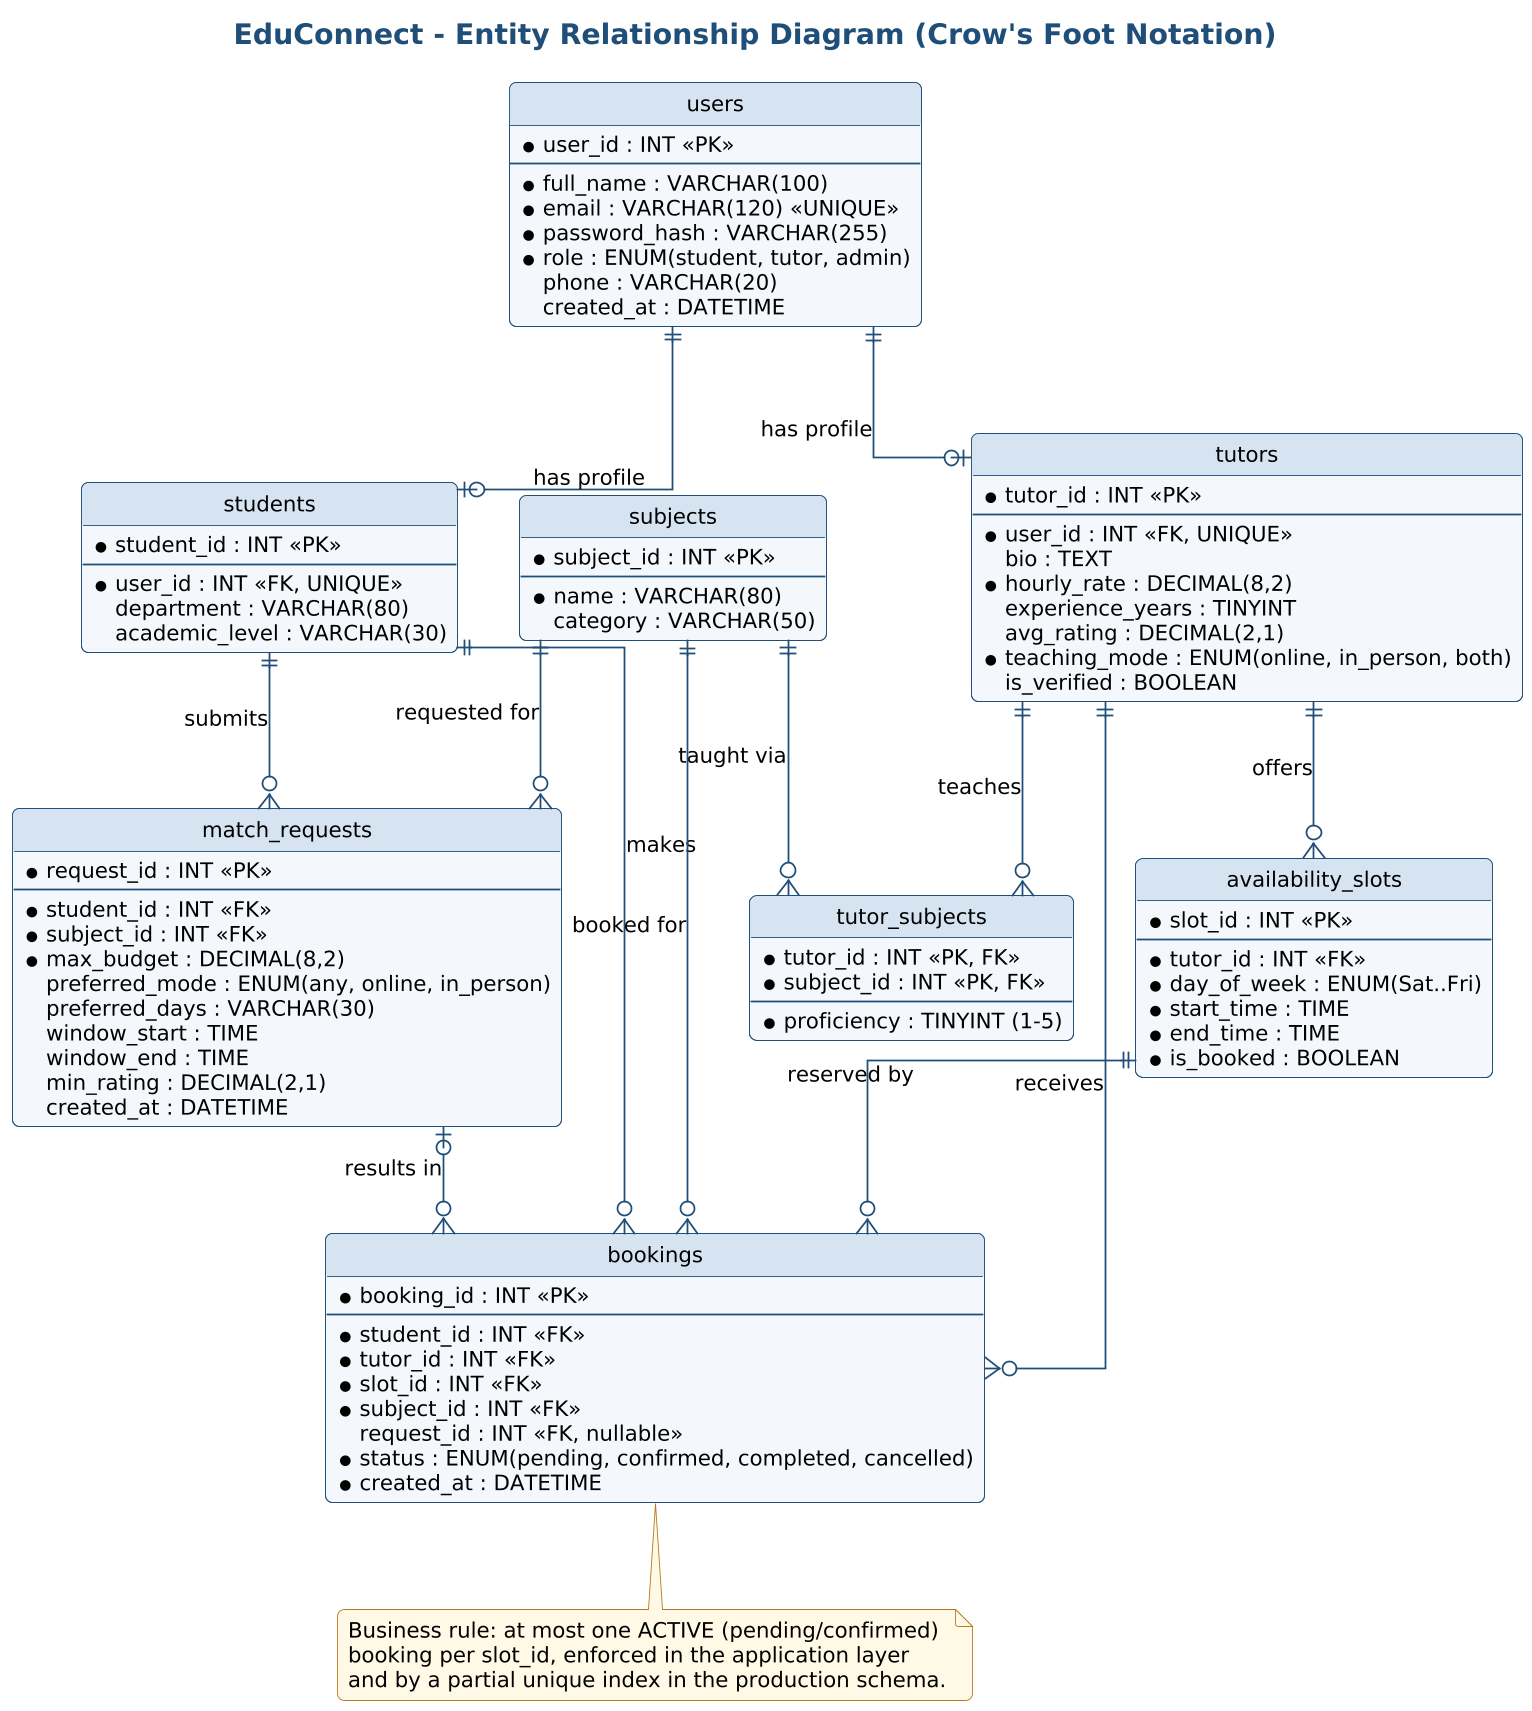

The diagram above was rendered by PlantUML. Its source (embedded in the PNG):
@startuml
!include _style.iuml
title EduConnect - Entity Relationship Diagram (Crow's Foot Notation)
hide circle
skinparam linetype ortho

entity "users" as users {
  * user_id : INT <<PK>>
  --
  * full_name : VARCHAR(100)
  * email : VARCHAR(120) <<UNIQUE>>
  * password_hash : VARCHAR(255)
  * role : ENUM(student, tutor, admin)
  phone : VARCHAR(20)
  created_at : DATETIME
}
entity "students" as students {
  * student_id : INT <<PK>>
  --
  * user_id : INT <<FK, UNIQUE>>
  department : VARCHAR(80)
  academic_level : VARCHAR(30)
}
entity "tutors" as tutors {
  * tutor_id : INT <<PK>>
  --
  * user_id : INT <<FK, UNIQUE>>
  bio : TEXT
  * hourly_rate : DECIMAL(8,2)
  experience_years : TINYINT
  avg_rating : DECIMAL(2,1)
  * teaching_mode : ENUM(online, in_person, both)
  is_verified : BOOLEAN
}
entity "subjects" as subjects {
  * subject_id : INT <<PK>>
  --
  * name : VARCHAR(80)
  category : VARCHAR(50)
}
entity "tutor_subjects" as ts {
  * tutor_id : INT <<PK, FK>>
  * subject_id : INT <<PK, FK>>
  --
  * proficiency : TINYINT (1-5)
}
entity "availability_slots" as slots {
  * slot_id : INT <<PK>>
  --
  * tutor_id : INT <<FK>>
  * day_of_week : ENUM(Sat..Fri)
  * start_time : TIME
  * end_time : TIME
  * is_booked : BOOLEAN
}
entity "match_requests" as req {
  * request_id : INT <<PK>>
  --
  * student_id : INT <<FK>>
  * subject_id : INT <<FK>>
  * max_budget : DECIMAL(8,2)
  preferred_mode : ENUM(any, online, in_person)
  preferred_days : VARCHAR(30)
  window_start : TIME
  window_end : TIME
  min_rating : DECIMAL(2,1)
  created_at : DATETIME
}
entity "bookings" as bookings {
  * booking_id : INT <<PK>>
  --
  * student_id : INT <<FK>>
  * tutor_id : INT <<FK>>
  * slot_id : INT <<FK>>
  * subject_id : INT <<FK>>
  request_id : INT <<FK, nullable>>
  * status : ENUM(pending, confirmed, completed, cancelled)
  * created_at : DATETIME
}

users ||--o| students : "has profile"
users ||--o| tutors : "has profile"
tutors ||--o{ ts : teaches
subjects ||--o{ ts : "taught via"
tutors ||--o{ slots : offers
students ||--o{ req : submits
subjects ||--o{ req : "requested for"
students ||--o{ bookings : makes
tutors ||--o{ bookings : receives
slots ||--o{ bookings : "reserved by"
subjects ||--o{ bookings : "booked for"
req |o--o{ bookings : "results in"

note bottom of bookings
  Business rule: at most one ACTIVE (pending/confirmed)
  booking per slot_id, enforced in the application layer
  and by a partial unique index in the production schema.
end note
@enduml